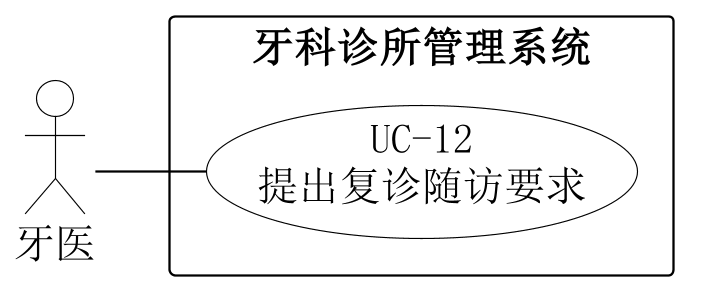

The diagram above was rendered by PlantUML. Its source (embedded in the PNG):
@startuml
skinparam backgroundColor white
skinparam shadowing false
skinparam defaultFontName SimSun
skinparam defaultFontSize 18
skinparam dpi 220
skinparam ArrowColor black
skinparam nodesep 22
skinparam ranksep 48
skinparam actor {
 BorderColor black
 BackgroundColor white
}
skinparam usecase {
 BorderColor black
 BackgroundColor white
}
skinparam rectangle {
 BorderColor black
 BackgroundColor white
}
left to right direction
actor "牙医" as A0
rectangle "牙科诊所管理系统" {
 usecase "UC-12\n提出复诊随访要求" as U
}
A0 -- U

@enduml